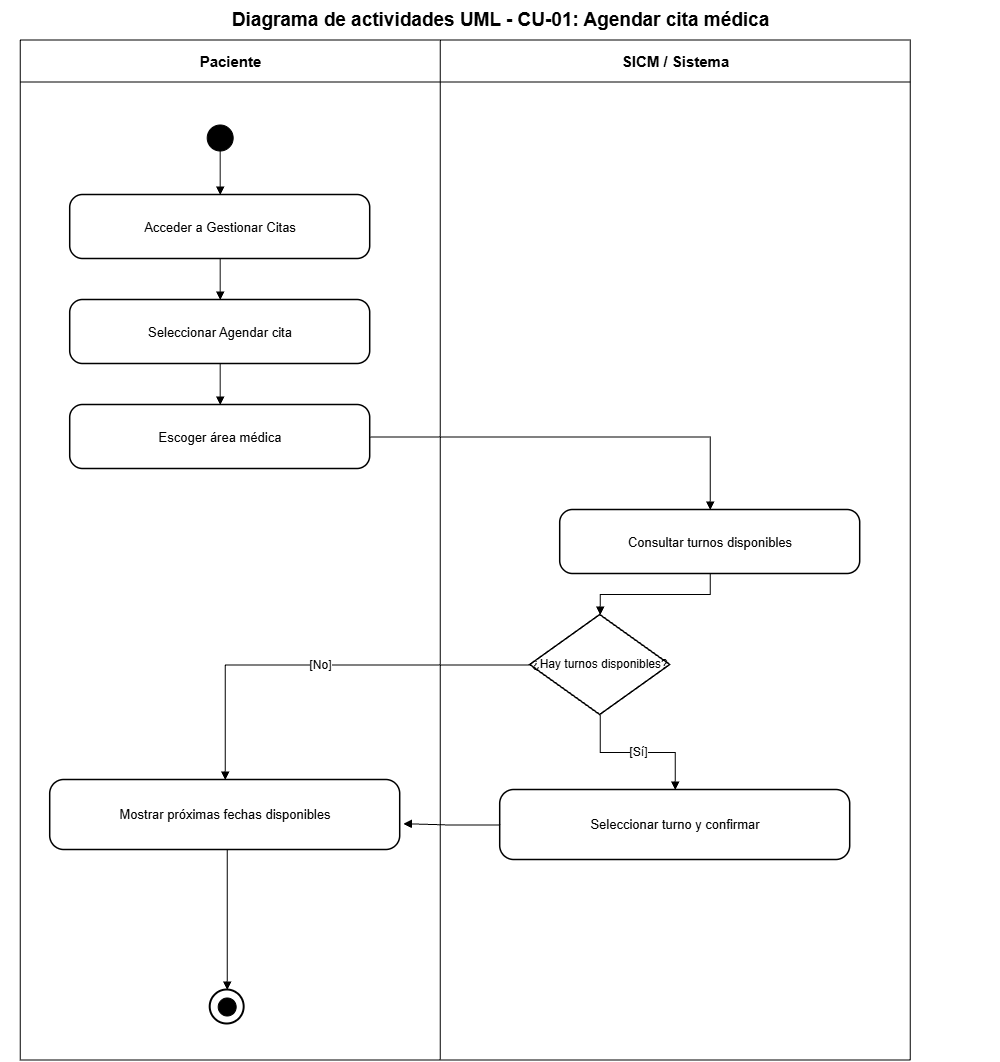

The diagram above was exported from draw.io. Its source (the exported page's mxGraphModel, read from the mxfile embedded in the PNG):
<mxGraphModel dx="2020" dy="1061" grid="1" gridSize="10" guides="1" tooltips="1" connect="1" arrows="1" fold="1" page="1" pageScale="1" pageWidth="1200" pageHeight="1500" math="0" shadow="0">
  <root>
    <mxCell id="0" />
    <mxCell id="1" parent="0" />
    <mxCell id="lane-a" parent="1" style="swimlane;html=1;horizontal=1;startSize=42;fillColor=#ffffff;swimlaneFillColor=#ffffff;strokeColor=#000000;fontColor=#000000;fontStyle=1;fontSize=15;" value="Paciente" vertex="1">
      <mxGeometry height="1020" width="420" x="120" y="60" as="geometry" />
    </mxCell>
    <mxCell id="final-outer" parent="lane-a" style="ellipse;html=1;aspect=fixed;fillColor=#ffffff;strokeColor=#000000;strokeWidth=2;" value="" vertex="1">
      <mxGeometry height="34" width="34" x="190" y="950" as="geometry" />
    </mxCell>
    <mxCell id="final-inner" parent="lane-a" style="ellipse;html=1;aspect=fixed;fillColor=#000000;strokeColor=#000000;perimeter=ellipsePerimeter;" value="" vertex="1">
      <mxGeometry height="18" width="18" x="198" y="958" as="geometry" />
    </mxCell>
    <mxCell id="start" parent="lane-a" style="ellipse;html=1;aspect=fixed;fillColor=#000000;strokeColor=#000000;" value="" vertex="1">
      <mxGeometry height="26" width="26" x="187" y="85" as="geometry" />
    </mxCell>
    <mxCell id="lane-s" parent="1" style="swimlane;html=1;horizontal=1;startSize=42;fillColor=#ffffff;swimlaneFillColor=#ffffff;strokeColor=#000000;fontColor=#000000;fontStyle=1;fontSize=15;" value="SICM / Sistema" vertex="1">
      <mxGeometry height="1020" width="470" x="540" y="60" as="geometry" />
    </mxCell>
    <mxCell id="yes" parent="lane-s" style="rounded=1;arcSize=20;whiteSpace=wrap;html=1;fillColor=#ffffff;strokeColor=#000000;strokeWidth=1.5;fontColor=#000000;fontSize=13;" value="Seleccionar turno y confirmar" vertex="1">
      <mxGeometry height="70" width="350" x="60" y="750" as="geometry" />
    </mxCell>
    <mxCell id="title" parent="1" style="text;html=1;strokeColor=none;fillColor=none;align=center;verticalAlign=middle;fontStyle=1;fontSize=19;fontColor=#000000;" value="Diagrama de actividades UML - CU-01: Agendar cita médica" vertex="1">
      <mxGeometry height="40" width="1000" x="100" y="20" as="geometry" />
    </mxCell>
    <mxCell id="step-0" parent="1" style="rounded=1;arcSize=20;whiteSpace=wrap;html=1;fillColor=#ffffff;strokeColor=#000000;strokeWidth=1.5;fontColor=#000000;fontSize=13;" value="Acceder a Gestionar Citas" vertex="1">
      <mxGeometry height="64" width="300" x="170" y="215" as="geometry" />
    </mxCell>
    <mxCell id="e-0" edge="1" parent="1" source="start" style="edgeStyle=orthogonalEdgeStyle;rounded=0;orthogonalLoop=1;jettySize=auto;html=1;endArrow=block;endFill=1;strokeColor=#000000;fontColor=#000000;fontSize=12;" target="step-0" value="">
      <mxGeometry relative="1" as="geometry" />
    </mxCell>
    <mxCell id="step-1" parent="1" style="rounded=1;arcSize=20;whiteSpace=wrap;html=1;fillColor=#ffffff;strokeColor=#000000;strokeWidth=1.5;fontColor=#000000;fontSize=13;" value="Seleccionar Agendar cita" vertex="1">
      <mxGeometry height="64" width="300" x="170" y="320" as="geometry" />
    </mxCell>
    <mxCell id="e-1" edge="1" parent="1" source="step-0" style="edgeStyle=orthogonalEdgeStyle;rounded=0;orthogonalLoop=1;jettySize=auto;html=1;endArrow=block;endFill=1;strokeColor=#000000;fontColor=#000000;fontSize=12;" target="step-1" value="">
      <mxGeometry relative="1" as="geometry" />
    </mxCell>
    <mxCell id="step-2" parent="1" style="rounded=1;arcSize=20;whiteSpace=wrap;html=1;fillColor=#ffffff;strokeColor=#000000;strokeWidth=1.5;fontColor=#000000;fontSize=13;" value="Escoger área médica" vertex="1">
      <mxGeometry height="64" width="300" x="170" y="425" as="geometry" />
    </mxCell>
    <mxCell id="e-2" edge="1" parent="1" source="step-1" style="edgeStyle=orthogonalEdgeStyle;rounded=0;orthogonalLoop=1;jettySize=auto;html=1;endArrow=block;endFill=1;strokeColor=#000000;fontColor=#000000;fontSize=12;" target="step-2" value="">
      <mxGeometry relative="1" as="geometry" />
    </mxCell>
    <mxCell id="step-3" parent="1" style="rounded=1;arcSize=20;whiteSpace=wrap;html=1;fillColor=#ffffff;strokeColor=#000000;strokeWidth=1.5;fontColor=#000000;fontSize=13;" value="Consultar turnos disponibles" vertex="1">
      <mxGeometry height="64" width="300" x="660" y="530" as="geometry" />
    </mxCell>
    <mxCell id="e-3" edge="1" parent="1" source="step-2" style="edgeStyle=orthogonalEdgeStyle;rounded=0;orthogonalLoop=1;jettySize=auto;html=1;endArrow=block;endFill=1;strokeColor=#000000;fontColor=#000000;fontSize=12;" target="step-3" value="">
      <mxGeometry relative="1" as="geometry" />
    </mxCell>
    <mxCell id="decision" parent="1" style="rhombus;whiteSpace=wrap;html=1;fillColor=#ffffff;strokeColor=#000000;strokeWidth=1.5;fontColor=#000000;fontSize=12;" value="¿Hay turnos disponibles?" vertex="1">
      <mxGeometry height="100" width="140" x="630" y="635" as="geometry" />
    </mxCell>
    <mxCell id="e-decision" edge="1" parent="1" source="step-3" style="edgeStyle=orthogonalEdgeStyle;rounded=0;orthogonalLoop=1;jettySize=auto;html=1;endArrow=block;endFill=1;strokeColor=#000000;fontColor=#000000;fontSize=12;" target="decision" value="">
      <mxGeometry relative="1" as="geometry" />
    </mxCell>
    <mxCell id="no" parent="1" style="rounded=1;arcSize=20;whiteSpace=wrap;html=1;fillColor=#ffffff;strokeColor=#000000;strokeWidth=1.5;fontColor=#000000;fontSize=13;" value="Mostrar próximas fechas disponibles" vertex="1">
      <mxGeometry height="70" width="350" x="150" y="800" as="geometry" />
    </mxCell>
    <mxCell id="e-yes" edge="1" parent="1" source="decision" style="edgeStyle=orthogonalEdgeStyle;rounded=0;orthogonalLoop=1;jettySize=auto;html=1;endArrow=block;endFill=1;strokeColor=#000000;fontColor=#000000;fontSize=12;" target="yes" value="[Sí]">
      <mxGeometry relative="1" as="geometry" />
    </mxCell>
    <mxCell id="e-no" edge="1" parent="1" source="decision" style="edgeStyle=orthogonalEdgeStyle;rounded=0;orthogonalLoop=1;jettySize=auto;html=1;endArrow=block;endFill=1;strokeColor=#000000;fontColor=#000000;fontSize=12;" target="no" value="[No]">
      <mxGeometry relative="1" as="geometry" />
    </mxCell>
    <mxCell id="e-final-yes" edge="1" parent="1" source="yes" style="edgeStyle=orthogonalEdgeStyle;rounded=0;orthogonalLoop=1;jettySize=auto;html=1;endArrow=block;endFill=1;strokeColor=#000000;fontColor=#000000;fontSize=12;entryX=1.009;entryY=0.624;entryDx=0;entryDy=0;entryPerimeter=0;" target="no" value="">
      <mxGeometry relative="1" as="geometry" />
    </mxCell>
    <mxCell id="e-final-no" edge="1" parent="1" source="no" style="edgeStyle=orthogonalEdgeStyle;rounded=0;orthogonalLoop=1;jettySize=auto;html=1;endArrow=block;endFill=1;strokeColor=#000000;fontColor=#000000;fontSize=12;" value="">
      <mxGeometry relative="1" as="geometry">
        <Array as="points">
          <mxPoint x="327" y="910" />
          <mxPoint x="327" y="910" />
        </Array>
        <mxPoint x="327" y="1010" as="targetPoint" />
      </mxGeometry>
    </mxCell>
  </root>
</mxGraphModel>